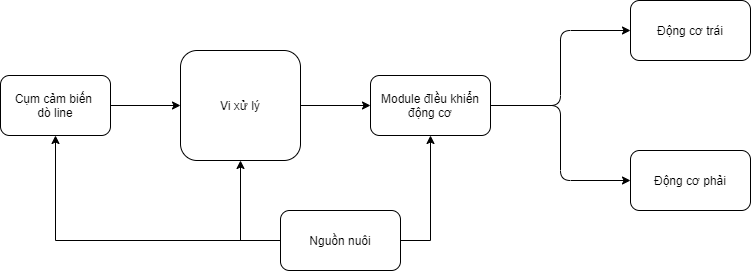

The diagram above was exported from draw.io. Its source (the exported page's mxGraphModel, read from the mxfile embedded in the PNG):
<mxGraphModel dx="865" dy="514" grid="1" gridSize="10" guides="1" tooltips="1" connect="1" arrows="1" fold="1" page="1" pageScale="1" pageWidth="850" pageHeight="1100" math="0" shadow="0">
  <root>
    <mxCell id="0" />
    <mxCell id="1" parent="0" />
    <mxCell id="ugrlqZ2s3Ti2lJgSSaQY-14" style="edgeStyle=orthogonalEdgeStyle;rounded=0;orthogonalLoop=1;jettySize=auto;html=1;exitX=0;exitY=0.5;exitDx=0;exitDy=0;entryX=0.5;entryY=1;entryDx=0;entryDy=0;" edge="1" parent="1" source="ugrlqZ2s3Ti2lJgSSaQY-1" target="ugrlqZ2s3Ti2lJgSSaQY-3">
      <mxGeometry relative="1" as="geometry" />
    </mxCell>
    <mxCell id="ugrlqZ2s3Ti2lJgSSaQY-31" style="edgeStyle=orthogonalEdgeStyle;rounded=0;orthogonalLoop=1;jettySize=auto;html=1;exitX=1;exitY=0.5;exitDx=0;exitDy=0;entryX=0.5;entryY=1;entryDx=0;entryDy=0;" edge="1" parent="1" source="ugrlqZ2s3Ti2lJgSSaQY-1" target="ugrlqZ2s3Ti2lJgSSaQY-6">
      <mxGeometry relative="1" as="geometry" />
    </mxCell>
    <mxCell id="ugrlqZ2s3Ti2lJgSSaQY-1" value="Nguồn nuôi" style="rounded=1;whiteSpace=wrap;html=1;" vertex="1" parent="1">
      <mxGeometry x="340" y="430" width="120" height="60" as="geometry" />
    </mxCell>
    <mxCell id="ugrlqZ2s3Ti2lJgSSaQY-16" value="" style="edgeStyle=orthogonalEdgeStyle;rounded=0;orthogonalLoop=1;jettySize=auto;html=1;" edge="1" parent="1" source="ugrlqZ2s3Ti2lJgSSaQY-3" target="ugrlqZ2s3Ti2lJgSSaQY-4">
      <mxGeometry relative="1" as="geometry" />
    </mxCell>
    <mxCell id="ugrlqZ2s3Ti2lJgSSaQY-3" value="Cụm cảm biến &lt;br&gt;dò line" style="rounded=1;whiteSpace=wrap;html=1;" vertex="1" parent="1">
      <mxGeometry x="60" y="295" width="110" height="60" as="geometry" />
    </mxCell>
    <mxCell id="ugrlqZ2s3Ti2lJgSSaQY-15" value="" style="edgeStyle=orthogonalEdgeStyle;rounded=0;orthogonalLoop=1;jettySize=auto;html=1;" edge="1" parent="1" source="ugrlqZ2s3Ti2lJgSSaQY-4" target="ugrlqZ2s3Ti2lJgSSaQY-6">
      <mxGeometry relative="1" as="geometry" />
    </mxCell>
    <mxCell id="ugrlqZ2s3Ti2lJgSSaQY-4" value="Vi xử lý" style="rounded=1;whiteSpace=wrap;html=1;" vertex="1" parent="1">
      <mxGeometry x="240" y="270" width="120" height="110" as="geometry" />
    </mxCell>
    <mxCell id="ugrlqZ2s3Ti2lJgSSaQY-5" value="Động cơ trái" style="rounded=1;whiteSpace=wrap;html=1;" vertex="1" parent="1">
      <mxGeometry x="690" y="220" width="120" height="60" as="geometry" />
    </mxCell>
    <mxCell id="ugrlqZ2s3Ti2lJgSSaQY-6" value="Module đIều khiển động cơ" style="rounded=1;whiteSpace=wrap;html=1;" vertex="1" parent="1">
      <mxGeometry x="430" y="295" width="120" height="60" as="geometry" />
    </mxCell>
    <mxCell id="ugrlqZ2s3Ti2lJgSSaQY-7" value="Động cơ phải" style="rounded=1;whiteSpace=wrap;html=1;" vertex="1" parent="1">
      <mxGeometry x="690" y="370" width="120" height="60" as="geometry" />
    </mxCell>
    <mxCell id="ugrlqZ2s3Ti2lJgSSaQY-22" value="" style="endArrow=classic;html=1;entryX=0.5;entryY=1;entryDx=0;entryDy=0;" edge="1" parent="1" target="ugrlqZ2s3Ti2lJgSSaQY-4">
      <mxGeometry width="50" height="50" relative="1" as="geometry">
        <mxPoint x="300" y="460" as="sourcePoint" />
        <mxPoint x="380" y="290" as="targetPoint" />
      </mxGeometry>
    </mxCell>
    <mxCell id="ugrlqZ2s3Ti2lJgSSaQY-29" value="" style="endArrow=classic;html=1;exitX=1;exitY=0.5;exitDx=0;exitDy=0;entryX=0;entryY=0.5;entryDx=0;entryDy=0;" edge="1" parent="1" source="ugrlqZ2s3Ti2lJgSSaQY-6" target="ugrlqZ2s3Ti2lJgSSaQY-7">
      <mxGeometry width="50" height="50" relative="1" as="geometry">
        <mxPoint x="620" y="320" as="sourcePoint" />
        <mxPoint x="450" y="290" as="targetPoint" />
        <Array as="points">
          <mxPoint x="620" y="325" />
          <mxPoint x="620" y="400" />
        </Array>
      </mxGeometry>
    </mxCell>
    <mxCell id="ugrlqZ2s3Ti2lJgSSaQY-30" value="" style="endArrow=classic;html=1;exitX=1;exitY=0.5;exitDx=0;exitDy=0;entryX=0;entryY=0.5;entryDx=0;entryDy=0;" edge="1" parent="1" source="ugrlqZ2s3Ti2lJgSSaQY-6" target="ugrlqZ2s3Ti2lJgSSaQY-5">
      <mxGeometry width="50" height="50" relative="1" as="geometry">
        <mxPoint x="400" y="340" as="sourcePoint" />
        <mxPoint x="450" y="290" as="targetPoint" />
        <Array as="points">
          <mxPoint x="620" y="325" />
          <mxPoint x="620" y="250" />
        </Array>
      </mxGeometry>
    </mxCell>
  </root>
</mxGraphModel>